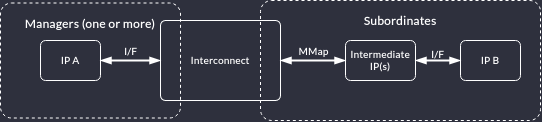

The diagram above was exported from draw.io. Its source (the exported page's mxGraphModel, read from the mxfile embedded in the PNG):
<mxGraphModel dx="534" dy="819" grid="1" gridSize="10" guides="1" tooltips="1" connect="1" arrows="1" fold="1" page="1" pageScale="1" pageWidth="850" pageHeight="1100" background="#2E303D" math="0" shadow="0">
  <root>
    <mxCell id="0" />
    <mxCell id="1" parent="0" />
    <mxCell id="B9WC_BEgbJ_oVpzOT3O4-2" parent="1" style="rounded=1;whiteSpace=wrap;html=1;strokeWidth=1;fontFamily=Lato;fontSource=https%3A%2F%2Ffonts.googleapis.com%2Fcss%3Ffamily%3DLato;fontColor=#ffffff;fontStyle=1;strokeColor=#FFFFFF;fillColor=none;autosize=0;comic=0;container=0;dropTarget=0;collapsible=0;fixDash=0;spacingLeft=0;spacingBottom=0;spacingRight=0;spacingTop=0;spacing=4;labelBackgroundColor=none;labelBorderColor=none;fontSize=10;absoluteArcSize=1;arcSize=10;align=center;verticalAlign=middle;" value="Interconnect" vertex="1">
      <mxGeometry height="80" width="120" x="240" y="400" as="geometry" />
    </mxCell>
    <mxCell id="B9WC_BEgbJ_oVpzOT3O4-3" parent="1" style="rounded=1;whiteSpace=wrap;html=1;fontSize=12;arcSize=22;strokeWidth=1;fontFamily=Lato;fontSource=https%3A%2F%2Ffonts.googleapis.com%2Fcss%3Ffamily%3DLato;fontColor=#FFFFFF;dashed=1;strokeColor=#FFFFFF;fillColor=none;verticalAlign=top;horizontal=1;spacingTop=6;fontStyle=1;labelBackgroundColor=none;labelBorderColor=none;absoluteArcSize=1;" value="Managers (one or more)" vertex="1">
      <mxGeometry height="115" width="180" x="80" y="382.5" as="geometry" />
    </mxCell>
    <mxCell id="B9WC_BEgbJ_oVpzOT3O4-4" parent="1" style="rounded=1;whiteSpace=wrap;html=1;strokeWidth=1;fontFamily=Lato;fontSource=https%3A%2F%2Ffonts.googleapis.com%2Fcss%3Ffamily%3DLato;fontColor=#ffffff;fontStyle=1;strokeColor=#FFFFFF;fillColor=none;autosize=0;comic=0;container=0;dropTarget=0;collapsible=0;fixDash=0;spacingLeft=0;spacingBottom=0;spacingRight=0;spacingTop=0;spacing=4;labelBackgroundColor=none;labelBorderColor=none;fontSize=10;absoluteArcSize=1;arcSize=10;align=center;verticalAlign=middle;" value="IP A" vertex="1">
      <mxGeometry height="40" width="60" x="120" y="420" as="geometry" />
    </mxCell>
    <mxCell id="B9WC_BEgbJ_oVpzOT3O4-6" edge="1" parent="1" source="B9WC_BEgbJ_oVpzOT3O4-2" style="rounded=1;orthogonalLoop=1;jettySize=auto;html=1;startArrow=blockThin;startFill=1;endArrow=blockThin;endFill=1;endSize=6;fontSize=10;fontFamily=Lato;fontSource=https%3A%2F%2Ffonts.googleapis.com%2Fcss%3Ffamily%3DLato;fontColor=#FFFFFF;strokeWidth=2;fontStyle=1;strokeColor=#FFFFFF;entryX=1;entryY=0.5;entryDx=0;entryDy=0;spacing=0;exitX=0;exitY=0.5;exitDx=0;exitDy=0;labelBackgroundColor=none;verticalAlign=bottom;jumpStyle=arc;jumpSize=8;align=center;edgeStyle=orthogonalEdgeStyle;sourcePerimeterSpacing=2;targetPerimeterSpacing=2;" target="B9WC_BEgbJ_oVpzOT3O4-4" value="&lt;div style=&quot;line-height: 170%; font-size: 10px;&quot;&gt;I/F&lt;/div&gt;">
      <mxGeometry relative="1" x="0.0049" as="geometry">
        <mxPoint as="offset" />
        <mxPoint x="286" y="520" as="sourcePoint" />
        <mxPoint x="180" y="520" as="targetPoint" />
      </mxGeometry>
    </mxCell>
    <mxCell id="B9WC_BEgbJ_oVpzOT3O4-7" parent="1" style="rounded=1;whiteSpace=wrap;html=1;strokeWidth=1;fontFamily=Lato;fontSource=https%3A%2F%2Ffonts.googleapis.com%2Fcss%3Ffamily%3DLato;fontColor=#ffffff;fontStyle=1;strokeColor=#FFFFFF;fillColor=none;autosize=0;comic=0;container=0;dropTarget=0;collapsible=0;fixDash=0;spacingLeft=0;spacingBottom=0;spacingRight=0;spacingTop=0;spacing=4;labelBackgroundColor=none;labelBorderColor=none;fontSize=10;absoluteArcSize=1;arcSize=10;align=center;verticalAlign=middle;" value="Intermediate IP(s)" vertex="1">
      <mxGeometry height="40" width="70" x="425" y="420" as="geometry" />
    </mxCell>
    <mxCell id="B9WC_BEgbJ_oVpzOT3O4-10" parent="1" style="rounded=1;whiteSpace=wrap;html=1;strokeWidth=1;fontFamily=Lato;fontSource=https%3A%2F%2Ffonts.googleapis.com%2Fcss%3Ffamily%3DLato;fontColor=#ffffff;fontStyle=1;strokeColor=#FFFFFF;fillColor=none;autosize=0;comic=0;container=0;dropTarget=0;collapsible=0;fixDash=0;spacingLeft=0;spacingBottom=0;spacingRight=0;spacingTop=0;spacing=4;labelBackgroundColor=none;labelBorderColor=none;fontSize=10;absoluteArcSize=1;arcSize=10;align=center;verticalAlign=middle;" value="IP B" vertex="1">
      <mxGeometry height="40" width="60" x="540" y="420" as="geometry" />
    </mxCell>
    <mxCell id="B9WC_BEgbJ_oVpzOT3O4-12" edge="1" parent="1" source="B9WC_BEgbJ_oVpzOT3O4-7" style="rounded=1;orthogonalLoop=1;jettySize=auto;html=1;startArrow=blockThin;startFill=1;endArrow=blockThin;endFill=1;endSize=6;fontSize=10;fontFamily=Lato;fontSource=https%3A%2F%2Ffonts.googleapis.com%2Fcss%3Ffamily%3DLato;fontColor=#FFFFFF;strokeWidth=2;fontStyle=1;strokeColor=#FFFFFF;entryX=1;entryY=0.5;entryDx=0;entryDy=0;spacing=0;labelBackgroundColor=none;verticalAlign=bottom;jumpStyle=arc;jumpSize=8;align=center;edgeStyle=orthogonalEdgeStyle;sourcePerimeterSpacing=2;targetPerimeterSpacing=2;exitX=0;exitY=0.5;exitDx=0;exitDy=0;" target="B9WC_BEgbJ_oVpzOT3O4-2" value="&lt;div style=&quot;line-height: 170%; font-size: 10px;&quot;&gt;MMap&lt;/div&gt;">
      <mxGeometry relative="1" x="0.0013" as="geometry">
        <mxPoint as="offset" />
        <mxPoint x="410" y="440" as="sourcePoint" />
        <mxPoint x="430" y="520" as="targetPoint" />
      </mxGeometry>
    </mxCell>
    <mxCell id="B9WC_BEgbJ_oVpzOT3O4-13" edge="1" parent="1" source="B9WC_BEgbJ_oVpzOT3O4-10" style="rounded=1;orthogonalLoop=1;jettySize=auto;html=1;startArrow=blockThin;startFill=1;endArrow=blockThin;endFill=1;endSize=6;fontSize=10;fontFamily=Lato;fontSource=https%3A%2F%2Ffonts.googleapis.com%2Fcss%3Ffamily%3DLato;fontColor=#FFFFFF;strokeWidth=2;fontStyle=1;strokeColor=#FFFFFF;entryX=1;entryY=0.5;entryDx=0;entryDy=0;spacing=0;exitX=0;exitY=0.5;exitDx=0;exitDy=0;labelBackgroundColor=none;verticalAlign=bottom;jumpStyle=arc;jumpSize=8;align=center;edgeStyle=orthogonalEdgeStyle;sourcePerimeterSpacing=2;targetPerimeterSpacing=2;" target="B9WC_BEgbJ_oVpzOT3O4-7" value="I/F">
      <mxGeometry relative="1" x="0.0013" as="geometry">
        <mxPoint as="offset" />
        <mxPoint x="566" y="460" as="sourcePoint" />
        <mxPoint x="460" y="460" as="targetPoint" />
      </mxGeometry>
    </mxCell>
    <mxCell id="B9WC_BEgbJ_oVpzOT3O4-14" parent="1" style="rounded=1;whiteSpace=wrap;html=1;fontSize=12;arcSize=22;strokeWidth=1;fontFamily=Lato;fontSource=https%3A%2F%2Ffonts.googleapis.com%2Fcss%3Ffamily%3DLato;fontColor=#FFFFFF;dashed=1;strokeColor=#FFFFFF;fillColor=none;verticalAlign=top;horizontal=1;spacingTop=6;fontStyle=1;labelBackgroundColor=none;labelBorderColor=none;absoluteArcSize=1;" value="Subordinates" vertex="1">
      <mxGeometry height="120" width="280" x="340" y="380" as="geometry" />
    </mxCell>
  </root>
</mxGraphModel>